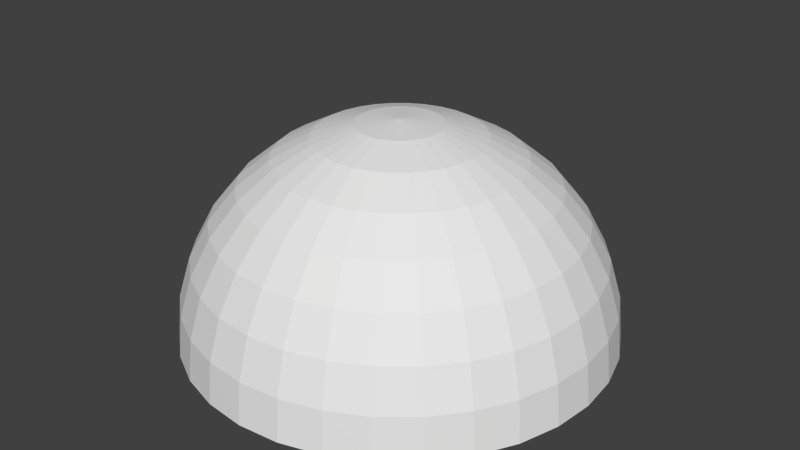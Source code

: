# Source: skyDome.blend  (saved by Blender 2.63.0; exported with 4.5.12 LTS)
import bpy
from mathutils import Matrix  # noqa: F401  (used for matrix-valued properties, if any)

bpy.ops.wm.read_factory_settings(use_empty=True)
scene = bpy.context.scene
scene.name = 'Scene'

# ---- collections
col_collection_1 = bpy.data.collections.new('Collection 1'); scene.collection.children.link(col_collection_1)

# ---- materials (node trees are filled in below, after node groups)
mat_skydome = bpy.data.materials.new('SkyDome')
mat_skydome.alpha_threshold = 0.0
mat_skydome.use_transparent_shadow = False
mat_skydome.roughness = 0.5
mat_skydome.line_color = (0.0, 0.0, 0.0, 1.0)

# ---- material node trees

# ---- world
world_world = bpy.data.worlds.new('World'); scene.world = world_world
world_world.color = (0.05088, 0.05088, 0.05088)
world_world.use_sun_shadow = False
world_world.sun_shadow_jitter_overblur = 0.0
world_world.cycles.sampling_method = 'MANUAL'
world_world.cycles.sample_map_resolution = 256

# ---- meshes
me_sphere = bpy.data.meshes.new('Sphere')
me_sphere.from_pydata([(24.15, -3.646e-06, 121.4), (47.37, -7.153e-06, 114.4), (68.77, -1.038e-05, 102.9), (87.53, -1.322e-05, 87.53), (102.9, -1.554e-05, 68.77), (114.4, -1.727e-05, 47.37), (121.4, -1.833e-05, 24.15), (123.8, -1.869e-05, 9.345e-06), (23.69, -4.711, 121.4), (46.46, -9.241, 114.4), (67.45, -13.42, 102.9), (85.85, -17.08, 87.53), (100.9, -20.08, 68.77), (112.2, -22.31, 47.37), (119.1, -23.69, 24.15), (121.4, -24.15, 1.476e-05), (22.31, -9.241, 121.4), (43.76, -18.13, 114.4), (63.54, -26.32, 102.9), (80.87, -33.5, 87.53), (95.09, -39.39, 68.77), (105.7, -43.76, 47.37), (112.2, -46.46, 24.15), (114.4, -47.37, 1.476e-05), (20.08, -13.42, 121.4), (39.39, -26.32, 114.4), (57.18, -38.21, 102.9), (72.78, -48.63, 87.53), (85.58, -57.18, 68.77), (95.09, -63.54, 47.37), (100.9, -67.45, 24.15), (102.9, -68.77, 1.476e-05), (17.08, -17.08, 121.4), (33.5, -33.5, 114.4), (48.63, -48.63, 102.9), (61.89, -61.89, 87.53), (72.78, -72.78, 68.77), (80.87, -80.87, 47.37), (85.85, -85.85, 24.15), (87.53, -87.53, 1.476e-05), (13.42, -20.08, 121.4), (26.32, -39.39, 114.4), (38.21, -57.18, 102.9), (48.63, -72.78, 87.53), (57.18, -85.58, 68.77), (63.54, -95.09, 47.37), (67.45, -100.9, 24.15), (68.77, -102.9, 1.476e-05), (9.241, -22.31, 121.4), (18.13, -43.76, 114.4), (26.32, -63.54, 102.9), (33.5, -80.87, 87.53), (39.39, -95.09, 68.77), (43.76, -105.7, 47.37), (46.46, -112.2, 24.15), (47.37, -114.4, 1.476e-05), (4.711, -23.69, 121.4), (9.241, -46.46, 114.4), (13.42, -67.45, 102.9), (17.08, -85.85, 87.53), (20.08, -100.9, 68.77), (22.31, -112.2, 47.37), (23.68, -119.1, 24.15), (24.15, -121.4, 1.476e-05), (-4.504e-05, -24.15, 121.4), (-5.309e-05, -47.37, 114.4), (-6.082e-05, -68.77, 102.9), (-5.767e-05, -87.53, 87.53), (-6.697e-05, -102.9, 68.77), (-6.268e-05, -114.4, 47.37), (-7.153e-05, -121.4, 24.15), (-6.84e-05, -123.8, 1.476e-05), (-4.711, -23.69, 121.4), (-9.241, -46.46, 114.4), (-13.42, -67.45, 102.9), (-17.08, -85.85, 87.53), (-20.08, -100.9, 68.77), (-22.31, -112.2, 47.37), (-23.69, -119.1, 24.15), (-24.15, -121.4, 1.476e-05), (-9.241, -22.31, 121.4), (-18.13, -43.76, 114.4), (-26.32, -63.54, 102.9), (-33.5, -80.87, 87.53), (-39.39, -95.09, 68.77), (-43.76, -105.7, 47.37), (-46.46, -112.2, 24.15), (-47.37, -114.4, 1.476e-05), (-13.42, -20.08, 121.4), (-26.32, -39.39, 114.4), (-38.21, -57.18, 102.9), (-48.63, -72.78, 87.53), (-57.18, -85.58, 68.77), (-63.54, -95.09, 47.37), (-67.45, -100.9, 24.15), (-68.77, -102.9, 1.476e-05), (-17.08, -17.08, 121.4), (-33.5, -33.5, 114.4), (-48.63, -48.63, 102.9), (-61.89, -61.89, 87.53), (-72.78, -72.78, 68.77), (-80.87, -80.87, 47.37), (-85.85, -85.85, 24.15), (-87.53, -87.53, 1.476e-05), (-20.08, -13.42, 121.4), (-39.39, -26.32, 114.4), (-57.18, -38.21, 102.9), (-72.78, -48.63, 87.53), (-85.58, -57.18, 68.77), (-95.09, -63.54, 47.37), (-100.9, -67.45, 24.15), (-102.9, -68.77, 1.476e-05), (-22.31, -9.241, 121.4), (-43.76, -18.13, 114.4), (-63.54, -26.32, 102.9), (-80.87, -33.5, 87.53), (-95.09, -39.39, 68.77), (-105.7, -43.76, 47.37), (-112.2, -46.46, 24.15), (-114.4, -47.37, 1.476e-05), (-23.69, -4.711, 121.4), (-46.46, -9.241, 114.4), (-67.45, -13.42, 102.9), (-85.85, -17.08, 87.53), (-100.9, -20.08, 68.77), (-112.2, -22.31, 47.37), (-119.1, -23.68, 24.15), (-121.4, -24.15, 1.476e-05), (-24.15, 5.889e-06, 121.4), (-47.37, 1.603e-05, 114.4), (-68.77, 2.468e-05, 102.9), (-87.53, 2.605e-05, 87.53), (-102.9, 3.355e-05, 68.77), (-114.4, 2.527e-05, 47.37), (-121.4, 3.485e-05, 24.15), (-123.8, 3.353e-05, 1.476e-05), (-23.69, 4.711, 121.4), (-46.46, 9.241, 114.4), (-67.45, 13.42, 102.9), (-85.85, 17.08, 87.53), (-100.9, 20.08, 68.77), (-112.2, 22.31, 47.37), (-119.1, 23.69, 24.15), (-121.4, 24.15, 1.476e-05), (-22.31, 9.241, 121.4), (-43.76, 18.13, 114.4), (-63.54, 26.32, 102.9), (-80.87, 33.5, 87.53), (-95.09, 39.39, 68.77), (-105.7, 43.76, 47.37), (-112.2, 46.46, 24.15), (-114.4, 47.37, 1.476e-05), (-20.08, 13.42, 121.4), (-39.39, 26.32, 114.4), (-57.18, 38.21, 102.9), (-72.78, 48.63, 87.53), (-85.58, 57.18, 68.77), (-95.09, 63.54, 47.37), (-100.9, 67.45, 24.15), (-102.9, 68.77, 1.476e-05), (-17.08, 17.08, 121.4), (-33.5, 33.5, 114.4), (-48.63, 48.63, 102.9), (-61.89, 61.89, 87.53), (-72.78, 72.78, 68.77), (-80.87, 80.87, 47.37), (-85.85, 85.85, 24.15), (-87.53, 87.53, 1.476e-05), (-13.42, 20.08, 121.4), (-26.32, 39.39, 114.4), (-38.21, 57.18, 102.9), (-48.63, 72.78, 87.53), (-57.18, 85.58, 68.77), (-63.54, 95.09, 47.37), (-67.45, 100.9, 24.15), (-68.77, 102.9, 1.476e-05), (-9.241, 22.31, 121.4), (-18.13, 43.76, 114.4), (-26.32, 63.54, 102.9), (-33.5, 80.87, 87.53), (-39.39, 95.09, 68.77), (-43.76, 105.7, 47.37), (-46.46, 112.2, 24.15), (-47.37, 114.4, 1.476e-05), (-4.711, 23.69, 121.4), (-9.241, 46.46, 114.4), (-13.42, 67.45, 102.9), (-17.08, 85.85, 87.53), (-20.08, 100.9, 68.77), (-22.31, 112.2, 47.37), (-23.69, 119.1, 24.15), (-24.15, 121.4, 1.476e-05), (-3.281e-05, 24.15, 121.4), (-1.923e-05, 47.37, 114.4), (-1.002e-05, 68.77, 102.9), (-9.927e-06, 87.53, 87.53), (-2.43e-06, 102.9, 68.77), (-1.292e-06, 114.4, 47.37), (-6.181e-06, 121.4, 24.15), (4.793e-06, 123.8, 1.476e-05), (4.711, 23.69, 121.4), (9.241, 46.46, 114.4), (13.42, 67.45, 102.9), (17.08, 85.85, 87.53), (20.08, 100.9, 68.77), (22.31, 112.2, 47.37), (23.68, 119.1, 24.15), (24.15, 121.4, 1.476e-05), (9.241, 22.31, 121.4), (18.13, 43.76, 114.4), (26.32, 63.54, 102.9), (33.5, 80.87, 87.53), (39.39, 95.09, 68.77), (43.76, 105.7, 47.37), (46.46, 112.2, 24.15), (47.37, 114.4, 1.476e-05), (13.42, 20.08, 121.4), (26.32, 39.39, 114.4), (38.21, 57.18, 102.9), (48.63, 72.78, 87.53), (57.18, 85.58, 68.77), (63.54, 95.09, 47.37), (67.45, 100.9, 24.15), (68.77, 102.9, 1.476e-05), (17.08, 17.08, 121.4), (33.5, 33.5, 114.4), (48.63, 48.63, 102.9), (61.89, 61.89, 87.53), (72.78, 72.78, 68.77), (80.87, 80.87, 47.37), (85.85, 85.85, 24.15), (87.53, 87.53, 1.476e-05), (20.08, 13.42, 121.4), (39.39, 26.32, 114.4), (57.18, 38.21, 102.9), (72.78, 48.63, 87.53), (85.58, 57.18, 68.77), (95.09, 63.54, 47.37), (100.9, 67.45, 24.15), (102.9, 68.77, 1.476e-05), (-3.07e-06, 1.544e-05, 123.8), (22.31, 9.241, 121.4), (43.76, 18.13, 114.4), (63.54, 26.32, 102.9), (80.87, 33.5, 87.53), (95.09, 39.39, 68.77), (105.7, 43.76, 47.37), (112.2, 46.46, 24.15), (114.4, 47.37, 1.476e-05), (23.68, 4.711, 121.4), (46.46, 9.241, 114.4), (67.45, 13.42, 102.9), (85.85, 17.08, 87.53), (100.9, 20.08, 68.77), (112.2, 22.31, 47.37), (119.1, 23.68, 24.15), (121.4, 24.15, 1.476e-05)], [], [(13, 5, 6, 14), (8, 0, 1, 9), (14, 6, 7, 15), (9, 1, 2, 10), (10, 2, 3, 11), (11, 3, 4, 12), (12, 4, 5, 13), (21, 13, 14, 22), (16, 8, 9, 17), (22, 14, 15, 23), (17, 9, 10, 18), (18, 10, 11, 19), (19, 11, 12, 20), (20, 12, 13, 21), (28, 20, 21, 29), (29, 21, 22, 30), (24, 16, 17, 25), (30, 22, 23, 31), (25, 17, 18, 26), (26, 18, 19, 27), (27, 19, 20, 28), (35, 27, 28, 36), (36, 28, 29, 37), (37, 29, 30, 38), (32, 24, 25, 33), (38, 30, 31, 39), (33, 25, 26, 34), (34, 26, 27, 35), (41, 33, 34, 42), (42, 34, 35, 43), (43, 35, 36, 44), (44, 36, 37, 45), (45, 37, 38, 46), (40, 32, 33, 41), (46, 38, 39, 47), (53, 45, 46, 54), (48, 40, 41, 49), (54, 46, 47, 55), (49, 41, 42, 50), (50, 42, 43, 51), (51, 43, 44, 52), (52, 44, 45, 53), (60, 52, 53, 61), (61, 53, 54, 62), (56, 48, 49, 57), (62, 54, 55, 63), (57, 49, 50, 58), (58, 50, 51, 59), (59, 51, 52, 60), (67, 59, 60, 68), (68, 60, 61, 69), (69, 61, 62, 70), (64, 56, 57, 65), (70, 62, 63, 71), (65, 57, 58, 66), (66, 58, 59, 67), (74, 66, 67, 75), (75, 67, 68, 76), (76, 68, 69, 77), (77, 69, 70, 78), (72, 64, 65, 73), (78, 70, 71, 79), (73, 65, 66, 74), (80, 72, 73, 81), (86, 78, 79, 87), (81, 73, 74, 82), (82, 74, 75, 83), (83, 75, 76, 84), (84, 76, 77, 85), (85, 77, 78, 86), (92, 84, 85, 93), (93, 85, 86, 94), (88, 80, 81, 89), (94, 86, 87, 95), (89, 81, 82, 90), (90, 82, 83, 91), (91, 83, 84, 92), (99, 91, 92, 100), (100, 92, 93, 101), (101, 93, 94, 102), (96, 88, 89, 97), (102, 94, 95, 103), (97, 89, 90, 98), (98, 90, 91, 99), (106, 98, 99, 107), (107, 99, 100, 108), (108, 100, 101, 109), (109, 101, 102, 110), (104, 96, 97, 105), (110, 102, 103, 111), (105, 97, 98, 106), (112, 104, 105, 113), (118, 110, 111, 119), (113, 105, 106, 114), (114, 106, 107, 115), (115, 107, 108, 116), (116, 108, 109, 117), (117, 109, 110, 118), (124, 116, 117, 125), (125, 117, 118, 126), (120, 112, 113, 121), (126, 118, 119, 127), (121, 113, 114, 122), (122, 114, 115, 123), (123, 115, 116, 124), (131, 123, 124, 132), (132, 124, 125, 133), (133, 125, 126, 134), (128, 120, 121, 129), (134, 126, 127, 135), (129, 121, 122, 130), (130, 122, 123, 131), (138, 130, 131, 139), (139, 131, 132, 140), (140, 132, 133, 141), (141, 133, 134, 142), (136, 128, 129, 137), (142, 134, 135, 143), (137, 129, 130, 138), (150, 142, 143, 151), (145, 137, 138, 146), (146, 138, 139, 147), (147, 139, 140, 148), (148, 140, 141, 149), (149, 141, 142, 150), (144, 136, 137, 145), (157, 149, 150, 158), (152, 144, 145, 153), (158, 150, 151, 159), (153, 145, 146, 154), (154, 146, 147, 155), (155, 147, 148, 156), (156, 148, 149, 157), (163, 155, 156, 164), (164, 156, 157, 165), (165, 157, 158, 166), (160, 152, 153, 161), (166, 158, 159, 167), (161, 153, 154, 162), (162, 154, 155, 163), (170, 162, 163, 171), (171, 163, 164, 172), (172, 164, 165, 173), (173, 165, 166, 174), (168, 160, 161, 169), (174, 166, 167, 175), (169, 161, 162, 170), (182, 174, 175, 183), (177, 169, 170, 178), (178, 170, 171, 179), (179, 171, 172, 180), (180, 172, 173, 181), (181, 173, 174, 182), (176, 168, 169, 177), (189, 181, 182, 190), (184, 176, 177, 185), (190, 182, 183, 191), (185, 177, 178, 186), (186, 178, 179, 187), (187, 179, 180, 188), (188, 180, 181, 189), (195, 187, 188, 196), (196, 188, 189, 197), (197, 189, 190, 198), (192, 184, 185, 193), (198, 190, 191, 199), (193, 185, 186, 194), (194, 186, 187, 195), (202, 194, 195, 203), (203, 195, 196, 204), (204, 196, 197, 205), (205, 197, 198, 206), (200, 192, 193, 201), (206, 198, 199, 207), (201, 193, 194, 202), (214, 206, 207, 215), (209, 201, 202, 210), (210, 202, 203, 211), (211, 203, 204, 212), (212, 204, 205, 213), (213, 205, 206, 214), (208, 200, 201, 209), (221, 213, 214, 222), (216, 208, 209, 217), (222, 214, 215, 223), (217, 209, 210, 218), (218, 210, 211, 219), (219, 211, 212, 220), (220, 212, 213, 221), (228, 220, 221, 229), (229, 221, 222, 230), (224, 216, 217, 225), (230, 222, 223, 231), (225, 217, 218, 226), (226, 218, 219, 227), (227, 219, 220, 228), (234, 226, 227, 235), (235, 227, 228, 236), (236, 228, 229, 237), (237, 229, 230, 238), (232, 224, 225, 233), (238, 230, 231, 239), (233, 225, 226, 234), (247, 238, 239, 248), (242, 233, 234, 243), (243, 234, 235, 244), (244, 235, 236, 245), (245, 236, 237, 246), (246, 237, 238, 247), (241, 232, 233, 242), (254, 246, 247, 255), (249, 241, 242, 250), (255, 247, 248, 256), (250, 242, 243, 251), (251, 243, 244, 252), (252, 244, 245, 253), (253, 245, 246, 254), (240, 0, 8), (240, 8, 16), (240, 16, 24), (240, 24, 32), (240, 32, 40), (240, 40, 48), (240, 48, 56), (240, 56, 64), (240, 64, 72), (240, 72, 80), (240, 80, 88), (240, 88, 96), (240, 96, 104), (240, 104, 112), (240, 112, 120), (240, 120, 128), (240, 128, 136), (240, 136, 144), (240, 144, 152), (240, 152, 160), (240, 160, 168), (240, 168, 176), (240, 176, 184), (240, 184, 192), (240, 192, 200), (240, 200, 208), (240, 208, 216), (240, 216, 224), (240, 224, 232), (240, 232, 241), (240, 241, 249), (4, 253, 254, 5), (240, 249, 0), (5, 254, 255, 6), (0, 249, 250, 1), (6, 255, 256, 7), (1, 250, 251, 2), (2, 251, 252, 3), (3, 252, 253, 4)])
_uv = me_sphere.uv_layers.new(name='UV coord')
_uv.uv.foreach_set('vector', [0.1837, 0.4052, 0.1705, 0.4694, 0.09295, 0.4624, 0.1102, 0.3822, 0.4526, 0.486, 0.4508, 0.4951, 0.4021, 0.4907, 0.4056, 0.4722, 0.1102, 0.3822, 0.09295, 0.4624, -0.001526, 0.4538, 0.02325, 0.3533, 0.4056, 0.4722, 0.4021, 0.4907, 0.3511, 0.4861, 0.3566, 0.4577, 0.3566, 0.4577, 0.3511, 0.4861, 0.2968, 0.4811, 0.3044, 0.4421, 0.3044, 0.4421, 0.2968, 0.4811, 0.2374, 0.4755, 0.2474, 0.4248, 0.2474, 0.4248, 0.2374, 0.4755, 0.1705, 0.4694, 0.1837, 0.4052, 0.2095, 0.3455, 0.1837, 0.4052, 0.1102, 0.3822, 0.1434, 0.3085, 0.4561, 0.4774, 0.4526, 0.486, 0.4056, 0.4722, 0.4127, 0.4548, 0.1434, 0.3085, 0.1102, 0.3822, 0.02325, 0.3533, 0.06647, 0.2635, 0.4127, 0.4548, 0.4056, 0.4722, 0.3566, 0.4577, 0.3676, 0.431, 0.3676, 0.431, 0.3566, 0.4577, 0.3044, 0.4421, 0.3196, 0.4054, 0.3196, 0.4054, 0.3044, 0.4421, 0.2474, 0.4248, 0.2674, 0.3773, 0.2674, 0.3773, 0.2474, 0.4248, 0.1837, 0.4052, 0.2095, 0.3455, 0.2964, 0.3349, 0.2674, 0.3773, 0.2095, 0.3455, 0.2465, 0.2927, 0.2465, 0.2927, 0.2095, 0.3455, 0.1434, 0.3085, 0.1899, 0.2441, 0.4612, 0.4697, 0.4561, 0.4774, 0.4127, 0.4548, 0.4232, 0.4391, 0.1899, 0.2441, 0.1434, 0.3085, 0.06647, 0.2635, 0.1247, 0.1861, 0.4232, 0.4391, 0.4127, 0.4548, 0.3676, 0.431, 0.3836, 0.4069, 0.3836, 0.4069, 0.3676, 0.431, 0.3196, 0.4054, 0.3417, 0.3725, 0.3417, 0.3725, 0.3196, 0.4054, 0.2674, 0.3773, 0.2964, 0.3349, 0.3698, 0.3447, 0.3417, 0.3725, 0.2964, 0.3349, 0.3329, 0.2993, 0.3329, 0.2993, 0.2964, 0.3349, 0.2465, 0.2927, 0.2925, 0.2486, 0.2925, 0.2486, 0.2465, 0.2927, 0.1899, 0.2441, 0.247, 0.1908, 0.4678, 0.4631, 0.4612, 0.4697, 0.4232, 0.4391, 0.4365, 0.4257, 0.247, 0.1908, 0.1899, 0.2441, 0.1247, 0.1861, 0.195, 0.1226, 0.4365, 0.4257, 0.4232, 0.4391, 0.3836, 0.4069, 0.404, 0.3865, 0.404, 0.3865, 0.3836, 0.4069, 0.3417, 0.3725, 0.3698, 0.3447, 0.4522, 0.4151, 0.4365, 0.4257, 0.404, 0.3865, 0.428, 0.3705, 0.428, 0.3705, 0.404, 0.3865, 0.3698, 0.3447, 0.4027, 0.323, 0.4027, 0.323, 0.3698, 0.3447, 0.3329, 0.2993, 0.3754, 0.2716, 0.3754, 0.2716, 0.3329, 0.2993, 0.2925, 0.2486, 0.3458, 0.2145, 0.3458, 0.2145, 0.2925, 0.2486, 0.247, 0.1908, 0.3124, 0.1497, 0.4756, 0.4579, 0.4678, 0.4631, 0.4365, 0.4257, 0.4522, 0.4151, 0.3124, 0.1497, 0.247, 0.1908, 0.195, 0.1226, 0.2745, 0.07387, 0.4041, 0.1912, 0.3458, 0.2145, 0.3124, 0.1497, 0.3837, 0.1218, 0.4842, 0.4543, 0.4756, 0.4579, 0.4522, 0.4151, 0.4697, 0.4079, 0.3837, 0.1218, 0.3124, 0.1497, 0.2745, 0.07387, 0.3607, 0.04097, 0.4697, 0.4079, 0.4522, 0.4151, 0.428, 0.3705, 0.4547, 0.3595, 0.4547, 0.3595, 0.428, 0.3705, 0.4027, 0.323, 0.4391, 0.3081, 0.4391, 0.3081, 0.4027, 0.323, 0.3754, 0.2716, 0.4222, 0.2526, 0.4222, 0.2526, 0.3754, 0.2716, 0.3458, 0.2145, 0.4041, 0.1912, 0.4716, 0.2429, 0.4222, 0.2526, 0.4041, 0.1912, 0.4655, 0.1794, 0.4655, 0.1794, 0.4041, 0.1912, 0.3837, 0.1218, 0.4584, 0.1077, 0.4934, 0.4525, 0.4842, 0.4543, 0.4697, 0.4079, 0.4882, 0.4041, 0.4584, 0.1077, 0.3837, 0.1218, 0.3607, 0.04097, 0.4507, 0.02441, 0.4882, 0.4041, 0.4697, 0.4079, 0.4547, 0.3595, 0.4829, 0.3538, 0.4829, 0.3538, 0.4547, 0.3595, 0.4391, 0.3081, 0.4776, 0.3005, 0.4776, 0.3005, 0.4391, 0.3081, 0.4222, 0.2526, 0.4716, 0.2429, 0.5167, 0.3003, 0.4776, 0.3005, 0.4716, 0.2429, 0.5218, 0.2427, 0.5218, 0.2427, 0.4716, 0.2429, 0.4655, 0.1794, 0.5278, 0.1793, 0.5278, 0.1793, 0.4655, 0.1794, 0.4584, 0.1077, 0.5342, 0.1076, 0.5027, 0.4524, 0.4934, 0.4525, 0.4882, 0.4041, 0.5071, 0.404, 0.5342, 0.1076, 0.4584, 0.1077, 0.4507, 0.02441, 0.5419, 0.02443, 0.5071, 0.404, 0.4882, 0.4041, 0.4829, 0.3538, 0.5117, 0.3536, 0.5117, 0.3536, 0.4829, 0.3538, 0.4776, 0.3005, 0.5167, 0.3003, 0.54, 0.359, 0.5117, 0.3536, 0.5167, 0.3003, 0.5552, 0.3076, 0.5552, 0.3076, 0.5167, 0.3003, 0.5218, 0.2427, 0.5713, 0.252, 0.5713, 0.252, 0.5218, 0.2427, 0.5278, 0.1793, 0.5891, 0.1907, 0.5891, 0.1907, 0.5278, 0.1793, 0.5342, 0.1076, 0.6088, 0.1214, 0.512, 0.4541, 0.5027, 0.4524, 0.5071, 0.404, 0.5257, 0.4075, 0.6088, 0.1214, 0.5342, 0.1076, 0.5419, 0.02443, 0.6316, 0.04093, 0.5257, 0.4075, 0.5071, 0.404, 0.5117, 0.3536, 0.54, 0.359, 0.5207, 0.4576, 0.512, 0.4541, 0.5257, 0.4075, 0.5433, 0.4146, 0.6798, 0.1488, 0.6088, 0.1214, 0.6316, 0.04093, 0.7171, 0.07351, 0.5433, 0.4146, 0.5257, 0.4075, 0.54, 0.359, 0.5667, 0.3697, 0.5667, 0.3697, 0.54, 0.359, 0.5552, 0.3076, 0.5916, 0.3221, 0.5916, 0.3221, 0.5552, 0.3076, 0.5713, 0.252, 0.6181, 0.2705, 0.6181, 0.2705, 0.5713, 0.252, 0.5891, 0.1907, 0.6474, 0.2136, 0.6474, 0.2136, 0.5891, 0.1907, 0.6088, 0.1214, 0.6798, 0.1488, 0.6607, 0.2977, 0.6181, 0.2705, 0.6474, 0.2136, 0.7005, 0.2471, 0.7005, 0.2471, 0.6474, 0.2136, 0.6798, 0.1488, 0.7449, 0.1892, 0.5285, 0.4627, 0.5207, 0.4576, 0.5433, 0.4146, 0.5591, 0.4248, 0.7449, 0.1892, 0.6798, 0.1488, 0.7171, 0.07351, 0.7959, 0.1214, 0.5591, 0.4248, 0.5433, 0.4146, 0.5667, 0.3697, 0.5909, 0.3853, 0.5909, 0.3853, 0.5667, 0.3697, 0.5916, 0.3221, 0.6246, 0.3434, 0.6246, 0.3434, 0.5916, 0.3221, 0.6181, 0.2705, 0.6607, 0.2977, 0.653, 0.3706, 0.6246, 0.3434, 0.6607, 0.2977, 0.6976, 0.3327, 0.6976, 0.3327, 0.6607, 0.2977, 0.7005, 0.2471, 0.7467, 0.2903, 0.7467, 0.2903, 0.7005, 0.2471, 0.7449, 0.1892, 0.8018, 0.2414, 0.5352, 0.4692, 0.5285, 0.4627, 0.5591, 0.4248, 0.5727, 0.438, 0.8018, 0.2414, 0.7449, 0.1892, 0.7959, 0.1214, 0.8653, 0.1838, 0.5727, 0.438, 0.5591, 0.4248, 0.5909, 0.3853, 0.6117, 0.4054, 0.6117, 0.4054, 0.5909, 0.3853, 0.6246, 0.3434, 0.653, 0.3706, 0.6281, 0.4291, 0.6117, 0.4054, 0.653, 0.3706, 0.6757, 0.403, 0.6757, 0.403, 0.653, 0.3706, 0.6976, 0.3327, 0.7271, 0.3742, 0.7271, 0.3742, 0.6976, 0.3327, 0.7467, 0.2903, 0.784, 0.342, 0.784, 0.342, 0.7467, 0.2903, 0.8018, 0.2414, 0.8483, 0.3043, 0.5405, 0.4769, 0.5352, 0.4692, 0.5727, 0.438, 0.5834, 0.4536, 0.8483, 0.3043, 0.8018, 0.2414, 0.8653, 0.1838, 0.9229, 0.2591, 0.5834, 0.4536, 0.5727, 0.438, 0.6117, 0.4054, 0.6281, 0.4291, 0.5441, 0.4854, 0.5405, 0.4769, 0.5834, 0.4536, 0.5909, 0.4709, 0.8823, 0.376, 0.8483, 0.3043, 0.9229, 0.2591, 0.9661, 0.3457, 0.5909, 0.4709, 0.5834, 0.4536, 0.6281, 0.4291, 0.6396, 0.4556, 0.6396, 0.4556, 0.6281, 0.4291, 0.6757, 0.403, 0.6916, 0.4394, 0.6916, 0.4394, 0.6757, 0.403, 0.7271, 0.3742, 0.7479, 0.4211, 0.7479, 0.4211, 0.7271, 0.3742, 0.784, 0.342, 0.8108, 0.4006, 0.8108, 0.4006, 0.784, 0.342, 0.8483, 0.3043, 0.8823, 0.376, 0.7591, 0.4715, 0.7479, 0.4211, 0.8108, 0.4006, 0.8254, 0.464, 0.8254, 0.464, 0.8108, 0.4006, 0.8823, 0.376, 0.9017, 0.4544, 0.5461, 0.4945, 0.5441, 0.4854, 0.5909, 0.4709, 0.5948, 0.4893, 0.9017, 0.4544, 0.8823, 0.376, 0.9661, 0.3457, 0.9924, 0.4418, 0.5948, 0.4893, 0.5909, 0.4709, 0.6396, 0.4556, 0.6456, 0.4839, 0.6456, 0.4839, 0.6396, 0.4556, 0.6916, 0.4394, 0.6999, 0.4782, 0.6999, 0.4782, 0.6916, 0.4394, 0.7479, 0.4211, 0.7591, 0.4715, 0.7003, 0.5179, 0.6999, 0.4782, 0.7591, 0.4715, 0.7597, 0.5232, 0.7597, 0.5232, 0.7591, 0.4715, 0.8254, 0.464, 0.8265, 0.5295, 0.8265, 0.5295, 0.8254, 0.464, 0.9017, 0.4544, 0.904, 0.5364, 0.5461, 0.5037, 0.5461, 0.4945, 0.5948, 0.4893, 0.595, 0.5081, 0.904, 0.5364, 0.9017, 0.4544, 0.9924, 0.4418, 0.9985, 0.5451, 0.595, 0.5081, 0.5948, 0.4893, 0.6456, 0.4839, 0.6459, 0.5128, 0.6459, 0.5128, 0.6456, 0.4839, 0.6999, 0.4782, 0.7003, 0.5179, 0.6405, 0.5412, 0.6459, 0.5128, 0.7003, 0.5179, 0.6927, 0.5569, 0.6927, 0.5569, 0.7003, 0.5179, 0.7597, 0.5232, 0.7497, 0.574, 0.7497, 0.574, 0.7597, 0.5232, 0.8265, 0.5295, 0.8134, 0.5937, 0.8134, 0.5937, 0.8265, 0.5295, 0.904, 0.5364, 0.8869, 0.6167, 0.5444, 0.5129, 0.5461, 0.5037, 0.595, 0.5081, 0.5914, 0.5267, 0.8869, 0.6167, 0.904, 0.5364, 0.9985, 0.5451, 0.9738, 0.6457, 0.5914, 0.5267, 0.595, 0.5081, 0.6459, 0.5128, 0.6405, 0.5412, 0.8536, 0.6904, 0.8869, 0.6167, 0.9738, 0.6457, 0.9306, 0.7354, 0.5843, 0.5441, 0.5914, 0.5267, 0.6405, 0.5412, 0.6295, 0.5679, 0.6295, 0.5679, 0.6405, 0.5412, 0.6927, 0.5569, 0.6774, 0.5935, 0.6774, 0.5935, 0.6927, 0.5569, 0.7497, 0.574, 0.7296, 0.6215, 0.7296, 0.6215, 0.7497, 0.574, 0.8134, 0.5937, 0.7875, 0.6534, 0.7875, 0.6534, 0.8134, 0.5937, 0.8869, 0.6167, 0.8536, 0.6904, 0.5409, 0.5214, 0.5444, 0.5129, 0.5914, 0.5267, 0.5843, 0.5441, 0.7506, 0.7061, 0.7875, 0.6534, 0.8536, 0.6904, 0.8071, 0.7548, 0.5357, 0.5292, 0.5409, 0.5214, 0.5843, 0.5441, 0.5738, 0.5598, 0.8071, 0.7548, 0.8536, 0.6904, 0.9306, 0.7354, 0.8723, 0.8128, 0.5738, 0.5598, 0.5843, 0.5441, 0.6295, 0.5679, 0.6134, 0.5919, 0.6134, 0.5919, 0.6295, 0.5679, 0.6774, 0.5935, 0.6553, 0.6264, 0.6553, 0.6264, 0.6774, 0.5935, 0.7296, 0.6215, 0.7007, 0.6639, 0.7007, 0.6639, 0.7296, 0.6215, 0.7875, 0.6534, 0.7506, 0.7061, 0.6271, 0.6541, 0.6553, 0.6264, 0.7007, 0.6639, 0.6641, 0.6995, 0.6641, 0.6995, 0.7007, 0.6639, 0.7506, 0.7061, 0.7045, 0.7501, 0.7045, 0.7501, 0.7506, 0.7061, 0.8071, 0.7548, 0.7499, 0.8081, 0.5292, 0.5358, 0.5357, 0.5292, 0.5738, 0.5598, 0.5605, 0.5732, 0.7499, 0.8081, 0.8071, 0.7548, 0.8723, 0.8128, 0.802, 0.8763, 0.5605, 0.5732, 0.5738, 0.5598, 0.6134, 0.5919, 0.593, 0.6123, 0.593, 0.6123, 0.6134, 0.5919, 0.6553, 0.6264, 0.6271, 0.6541, 0.5689, 0.6283, 0.593, 0.6123, 0.6271, 0.6541, 0.5943, 0.6757, 0.5943, 0.6757, 0.6271, 0.6541, 0.6641, 0.6995, 0.6215, 0.7271, 0.6215, 0.7271, 0.6641, 0.6995, 0.7045, 0.7501, 0.6513, 0.7842, 0.6513, 0.7842, 0.7045, 0.7501, 0.7499, 0.8081, 0.6844, 0.8492, 0.5214, 0.5409, 0.5292, 0.5358, 0.5605, 0.5732, 0.5448, 0.5837, 0.6844, 0.8492, 0.7499, 0.8081, 0.802, 0.8763, 0.7224, 0.925, 0.5448, 0.5837, 0.5605, 0.5732, 0.593, 0.6123, 0.5689, 0.6283, 0.6131, 0.8771, 0.6844, 0.8492, 0.7224, 0.925, 0.6362, 0.9579, 0.5274, 0.591, 0.5448, 0.5837, 0.5689, 0.6283, 0.5423, 0.6393, 0.5423, 0.6393, 0.5689, 0.6283, 0.5943, 0.6757, 0.5579, 0.6907, 0.5579, 0.6907, 0.5943, 0.6757, 0.6215, 0.7271, 0.5748, 0.7462, 0.5748, 0.7462, 0.6215, 0.7271, 0.6513, 0.7842, 0.5929, 0.8076, 0.5929, 0.8076, 0.6513, 0.7842, 0.6844, 0.8492, 0.6131, 0.8771, 0.5128, 0.5445, 0.5214, 0.5409, 0.5448, 0.5837, 0.5274, 0.591, 0.5316, 0.8194, 0.5929, 0.8076, 0.6131, 0.8771, 0.5384, 0.8912, 0.5036, 0.5464, 0.5128, 0.5445, 0.5274, 0.591, 0.5088, 0.5947, 0.5384, 0.8912, 0.6131, 0.8771, 0.6362, 0.9579, 0.5462, 0.9745, 0.5088, 0.5947, 0.5274, 0.591, 0.5423, 0.6393, 0.5141, 0.6451, 0.5141, 0.6451, 0.5423, 0.6393, 0.5579, 0.6907, 0.5195, 0.6983, 0.5195, 0.6983, 0.5579, 0.6907, 0.5748, 0.7462, 0.5254, 0.7559, 0.5254, 0.7559, 0.5748, 0.7462, 0.5929, 0.8076, 0.5316, 0.8194, 0.4803, 0.6986, 0.5195, 0.6983, 0.5254, 0.7559, 0.4751, 0.7562, 0.4751, 0.7562, 0.5254, 0.7559, 0.5316, 0.8194, 0.4692, 0.8197, 0.4692, 0.8197, 0.5316, 0.8194, 0.5384, 0.8912, 0.4625, 0.8913, 0.4942, 0.5465, 0.5036, 0.5464, 0.5088, 0.5947, 0.4899, 0.5949, 0.4625, 0.8913, 0.5384, 0.8912, 0.5462, 0.9745, 0.455, 0.9745, 0.4899, 0.5949, 0.5088, 0.5947, 0.5141, 0.6451, 0.4853, 0.6453, 0.4853, 0.6453, 0.5141, 0.6451, 0.5195, 0.6983, 0.4803, 0.6986, 0.457, 0.6399, 0.4853, 0.6453, 0.4803, 0.6986, 0.4418, 0.6913, 0.4418, 0.6913, 0.4803, 0.6986, 0.4751, 0.7562, 0.4257, 0.7469, 0.4257, 0.7469, 0.4751, 0.7562, 0.4692, 0.8197, 0.4079, 0.8082, 0.4079, 0.8082, 0.4692, 0.8197, 0.4625, 0.8913, 0.3879, 0.8775, 0.485, 0.5447, 0.4942, 0.5465, 0.4899, 0.5949, 0.4713, 0.5914, 0.3879, 0.8775, 0.4625, 0.8913, 0.455, 0.9745, 0.3653, 0.958, 0.4713, 0.5914, 0.4899, 0.5949, 0.4853, 0.6453, 0.457, 0.6399, 0.317, 0.8501, 0.3879, 0.8775, 0.3653, 0.958, 0.2798, 0.9254, 0.4537, 0.5844, 0.4713, 0.5914, 0.457, 0.6399, 0.4302, 0.6292, 0.4302, 0.6292, 0.457, 0.6399, 0.4418, 0.6913, 0.4054, 0.6768, 0.4054, 0.6768, 0.4418, 0.6913, 0.4257, 0.7469, 0.3787, 0.7284, 0.3787, 0.7284, 0.4257, 0.7469, 0.4079, 0.8082, 0.3496, 0.7855, 0.3496, 0.7855, 0.4079, 0.8082, 0.3879, 0.8775, 0.317, 0.8501, 0.4763, 0.5412, 0.485, 0.5447, 0.4713, 0.5914, 0.4537, 0.5844, 0.2965, 0.752, 0.3496, 0.7855, 0.317, 0.8501, 0.252, 0.8097, 0.4685, 0.5361, 0.4763, 0.5412, 0.4537, 0.5844, 0.4378, 0.5741, 0.252, 0.8097, 0.317, 0.8501, 0.2798, 0.9254, 0.201, 0.8775, 0.4378, 0.5741, 0.4537, 0.5844, 0.4302, 0.6292, 0.406, 0.6136, 0.406, 0.6136, 0.4302, 0.6292, 0.4054, 0.6768, 0.3723, 0.6556, 0.3723, 0.6556, 0.4054, 0.6768, 0.3787, 0.7284, 0.3361, 0.7012, 0.3361, 0.7012, 0.3787, 0.7284, 0.3496, 0.7855, 0.2965, 0.752, 0.2993, 0.6662, 0.3361, 0.7012, 0.2965, 0.752, 0.2504, 0.7088, 0.2504, 0.7088, 0.2965, 0.752, 0.252, 0.8097, 0.1951, 0.7575, 0.4618, 0.5296, 0.4685, 0.5361, 0.4378, 0.5741, 0.4243, 0.5609, 0.1951, 0.7575, 0.252, 0.8097, 0.201, 0.8775, 0.1316, 0.8152, 0.4243, 0.5609, 0.4378, 0.5741, 0.406, 0.6136, 0.3853, 0.5936, 0.3853, 0.5936, 0.406, 0.6136, 0.3723, 0.6556, 0.3439, 0.6283, 0.3439, 0.6283, 0.3723, 0.6556, 0.3361, 0.7012, 0.2993, 0.6662, 0.3688, 0.5699, 0.3853, 0.5936, 0.3439, 0.6283, 0.3213, 0.5959, 0.3213, 0.5959, 0.3439, 0.6283, 0.2993, 0.6662, 0.2698, 0.6245, 0.2698, 0.6245, 0.2993, 0.6662, 0.2504, 0.7088, 0.213, 0.6571, 0.213, 0.6571, 0.2504, 0.7088, 0.1951, 0.7575, 0.1485, 0.6946, 0.4565, 0.522, 0.4618, 0.5296, 0.4243, 0.5609, 0.4135, 0.5453, 0.1485, 0.6946, 0.1951, 0.7575, 0.1316, 0.8152, 0.07396, 0.7399, 0.4135, 0.5453, 0.4243, 0.5609, 0.3853, 0.5936, 0.3688, 0.5699, 0.1145, 0.6228, 0.1485, 0.6946, 0.07396, 0.7399, 0.03072, 0.6533, 0.4061, 0.528, 0.4135, 0.5453, 0.3688, 0.5699, 0.3574, 0.5433, 0.3574, 0.5433, 0.3688, 0.5699, 0.3213, 0.5959, 0.3054, 0.5596, 0.3054, 0.5596, 0.3213, 0.5959, 0.2698, 0.6245, 0.2489, 0.5776, 0.2489, 0.5776, 0.2698, 0.6245, 0.213, 0.6571, 0.1862, 0.5985, 0.1862, 0.5985, 0.213, 0.6571, 0.1485, 0.6946, 0.1145, 0.6228, 0.4528, 0.5134, 0.4565, 0.522, 0.4135, 0.5453, 0.4061, 0.528, 0.1715, 0.535, 0.1862, 0.5985, 0.1145, 0.6228, 0.09517, 0.5444, 0.4509, 0.5044, 0.4528, 0.5134, 0.4061, 0.528, 0.4022, 0.5095, 0.09517, 0.5444, 0.1145, 0.6228, 0.03072, 0.6533, 0.004506, 0.5571, 0.4022, 0.5095, 0.4061, 0.528, 0.3574, 0.5433, 0.3513, 0.515, 0.3513, 0.515, 0.3574, 0.5433, 0.3054, 0.5596, 0.297, 0.5208, 0.297, 0.5208, 0.3054, 0.5596, 0.2489, 0.5776, 0.2378, 0.5272, 0.2378, 0.5272, 0.2489, 0.5776, 0.1862, 0.5985, 0.1715, 0.535, 0.4985, 0.4994, 0.4508, 0.4951, 0.4526, 0.486, 0.4985, 0.4994, 0.4526, 0.486, 0.4561, 0.4774, 0.4985, 0.4994, 0.4561, 0.4774, 0.4612, 0.4697, 0.4985, 0.4994, 0.4612, 0.4697, 0.4678, 0.4631, 0.4985, 0.4994, 0.4678, 0.4631, 0.4756, 0.4579, 0.4985, 0.4994, 0.4756, 0.4579, 0.4842, 0.4543, 0.4985, 0.4994, 0.4842, 0.4543, 0.4934, 0.4525, 0.4985, 0.4994, 0.4934, 0.4525, 0.5027, 0.4524, 0.4985, 0.4994, 0.5027, 0.4524, 0.512, 0.4541, 0.4985, 0.4994, 0.512, 0.4541, 0.5207, 0.4576, 0.4985, 0.4994, 0.5207, 0.4576, 0.5285, 0.4627, 0.4985, 0.4994, 0.5285, 0.4627, 0.5352, 0.4692, 0.4985, 0.4994, 0.5352, 0.4692, 0.5405, 0.4769, 0.4985, 0.4994, 0.5405, 0.4769, 0.5441, 0.4854, 0.4985, 0.4994, 0.5441, 0.4854, 0.5461, 0.4945, 0.4985, 0.4994, 0.5461, 0.4945, 0.5461, 0.5037, 0.4985, 0.4994, 0.5461, 0.5037, 0.5444, 0.5129, 0.4985, 0.4994, 0.5444, 0.5129, 0.5409, 0.5214, 0.4985, 0.4994, 0.5409, 0.5214, 0.5357, 0.5292, 0.4985, 0.4994, 0.5357, 0.5292, 0.5292, 0.5358, 0.4985, 0.4994, 0.5292, 0.5358, 0.5214, 0.5409, 0.4985, 0.4994, 0.5214, 0.5409, 0.5128, 0.5445, 0.4985, 0.4994, 0.5128, 0.5445, 0.5036, 0.5464, 0.4985, 0.4994, 0.5036, 0.5464, 0.4942, 0.5465, 0.4985, 0.4994, 0.4942, 0.5465, 0.485, 0.5447, 0.4985, 0.4994, 0.485, 0.5447, 0.4763, 0.5412, 0.4985, 0.4994, 0.4763, 0.5412, 0.4685, 0.5361, 0.4985, 0.4994, 0.4685, 0.5361, 0.4618, 0.5296, 0.4985, 0.4994, 0.4618, 0.5296, 0.4565, 0.522, 0.4985, 0.4994, 0.4565, 0.522, 0.4528, 0.5134, 0.4985, 0.4994, 0.4528, 0.5134, 0.4509, 0.5044, 0.2374, 0.4755, 0.2378, 0.5272, 0.1715, 0.535, 0.1705, 0.4694, 0.4985, 0.4994, 0.4509, 0.5044, 0.4508, 0.4951, 0.1705, 0.4694, 0.1715, 0.535, 0.09517, 0.5444, 0.09295, 0.4624, 0.4508, 0.4951, 0.4509, 0.5044, 0.4022, 0.5095, 0.4021, 0.4907, 0.09295, 0.4624, 0.09517, 0.5444, 0.004506, 0.5571, -0.001526, 0.4538, 0.4021, 0.4907, 0.4022, 0.5095, 0.3513, 0.515, 0.3511, 0.4861, 0.3511, 0.4861, 0.3513, 0.515, 0.297, 0.5208, 0.2968, 0.4811, 0.2968, 0.4811, 0.297, 0.5208, 0.2378, 0.5272, 0.2374, 0.4755])
me_sphere.materials.append(mat_skydome)
me_sphere.use_remesh_preserve_volume = False
me_sphere.use_remesh_preserve_attributes = False
me_sphere.use_mirror_vertex_groups = False
me_sphere.update()

# ---- objects
ob_sphere = bpy.data.objects.new('Sphere', me_sphere)

# ---- transforms, parenting, visibility, modifiers, constraints
ob_sphere.location = (0.0, 0.0, 0.0)
ob_sphere.lineart.crease_threshold = 0.0

# ---- collection membership
col_collection_1.objects.link(ob_sphere)

# ---- scene / render settings (as saved in the file)
scene.frame_start = 1; scene.frame_end = 250; scene.frame_set(1)
scene.render.engine = 'BLENDER_EEVEE_NEXT'
scene.render.image_settings.color_mode = 'RGB'
scene.render.image_settings.compression = 90
scene.render.resolution_percentage = 50
scene.render.dither_intensity = 0.0
scene.render.bake_margin = 2
scene.render.bake_bias = 0.0
scene.cycles.use_denoising = False
scene.cycles.samples = 10
scene.cycles.sampling_pattern = 'TABULATED_SOBOL'
scene.cycles.light_sampling_threshold = 0.0
scene.cycles.use_adaptive_sampling = False
scene.cycles.use_light_tree = False
scene.cycles.blur_glossy = 0.0
scene.cycles.volume_bounces = 1
scene.cycles.pixel_filter_type = 'GAUSSIAN'
scene.cycles.sample_clamp_indirect = 0.0
scene.view_settings.view_transform = 'Standard'
bpy.context.view_layer.update()

# ---- added for rendering (the .blend has no active camera and no usable light): camera, sun
cam_auto = bpy.data.cameras.new('AutoCamera')
cam_auto.lens = 50.0
cam_auto.sensor_width = 36.0
cam_auto.clip_end = 6029.87
ob_auto_camera = bpy.data.objects.new('AutoCamera', cam_auto)
scene.collection.objects.link(ob_auto_camera)
ob_auto_camera.location = (343.584, -412.3, 336.759)
ob_auto_camera.rotation_euler = (1.09748, -7.21219e-08, 0.694738)
scene.camera = ob_auto_camera
light_auto_sun = bpy.data.lights.new('AutoSun', 'SUN')
light_auto_sun.energy = 3.0
light_auto_sun.angle = 0.0523599
ob_auto_sun = bpy.data.objects.new('AutoSun', light_auto_sun)
scene.collection.objects.link(ob_auto_sun)
ob_auto_sun.rotation_euler = (0.872665, 0.174533, 0.523599)
bpy.context.view_layer.update()
